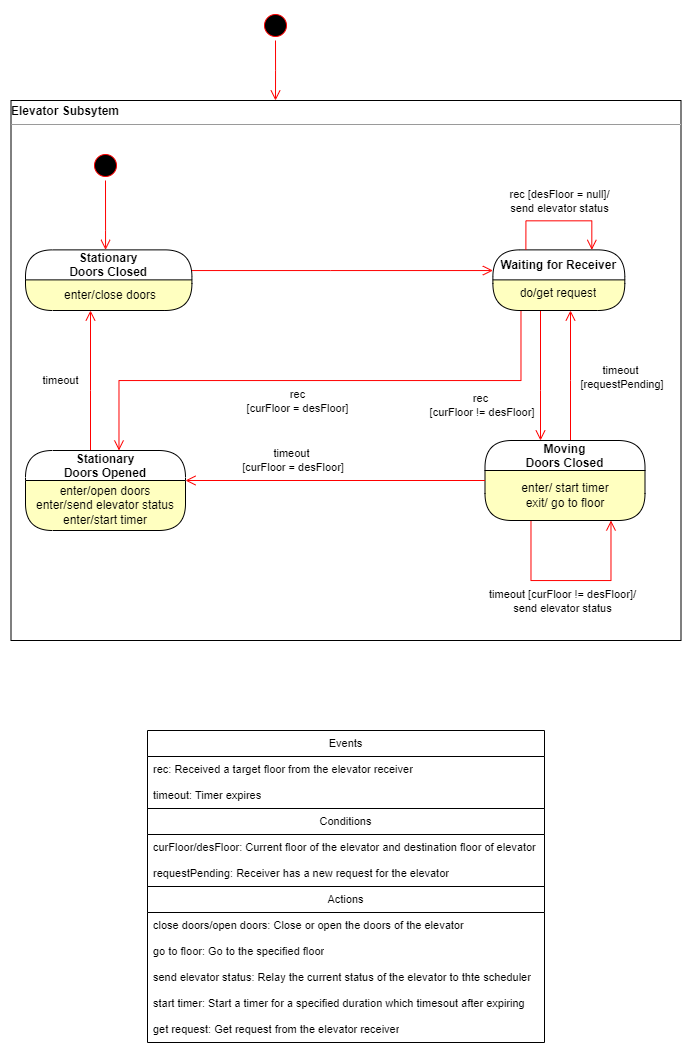

The diagram above was exported from draw.io. Its source (the exported page's mxGraphModel, read from the mxfile embedded in the PNG):
<mxGraphModel dx="1000" dy="589" grid="1" gridSize="10" guides="1" tooltips="1" connect="1" arrows="1" fold="1" page="1" pageScale="1" pageWidth="850" pageHeight="1100" math="0" shadow="0">
  <root>
    <mxCell id="0" />
    <mxCell id="1" parent="0" />
    <mxCell id="R55-uwzlXEFhKJWJyzfX-1" value="&lt;p style=&quot;text-align: left; margin: 4px 0px 0px;&quot;&gt;&lt;b&gt;Elevator Subsytem&lt;/b&gt;&lt;/p&gt;&lt;hr size=&quot;1&quot;&gt;&lt;div style=&quot;height:2px;&quot;&gt;&lt;/div&gt;" style="verticalAlign=top;align=right;overflow=fill;fontSize=12;fontFamily=Helvetica;html=1;whiteSpace=wrap;fontColor=default;" parent="1" vertex="1">
      <mxGeometry x="90.5" y="140" width="670" height="540" as="geometry" />
    </mxCell>
    <mxCell id="R15W-GndwZ2-i-Ss5foD-1" value="" style="ellipse;html=1;shape=startState;fillColor=#000000;strokeColor=#ff0000;" parent="1" vertex="1">
      <mxGeometry x="170" y="190" width="30" height="30" as="geometry" />
    </mxCell>
    <mxCell id="R15W-GndwZ2-i-Ss5foD-2" value="" style="edgeStyle=orthogonalEdgeStyle;html=1;verticalAlign=bottom;endArrow=open;endSize=8;strokeColor=#ff0000;rounded=0;" parent="1" source="R15W-GndwZ2-i-Ss5foD-1" target="R15W-GndwZ2-i-Ss5foD-52" edge="1">
      <mxGeometry relative="1" as="geometry">
        <mxPoint x="190" y="310" as="targetPoint" />
        <Array as="points">
          <mxPoint x="185" y="270" />
          <mxPoint x="185" y="270" />
        </Array>
      </mxGeometry>
    </mxCell>
    <mxCell id="R15W-GndwZ2-i-Ss5foD-7" style="edgeStyle=orthogonalEdgeStyle;shape=connector;rounded=0;orthogonalLoop=1;jettySize=auto;html=1;labelBackgroundColor=default;strokeColor=#ff0000;align=center;verticalAlign=bottom;fontFamily=Helvetica;fontSize=11;fontColor=default;endArrow=open;endSize=8;" parent="1" source="R15W-GndwZ2-i-Ss5foD-9" target="R15W-GndwZ2-i-Ss5foD-9" edge="1">
      <mxGeometry relative="1" as="geometry">
        <mxPoint x="564.4799999999998" y="653.4" as="targetPoint" />
        <Array as="points">
          <mxPoint x="610.5" y="620" />
          <mxPoint x="690.5" y="620" />
        </Array>
        <mxPoint x="504.31999999999994" y="654" as="sourcePoint" />
      </mxGeometry>
    </mxCell>
    <mxCell id="R15W-GndwZ2-i-Ss5foD-8" value="timeout [curFloor != desFloor]/&lt;div&gt;send elevator status&lt;/div&gt;" style="edgeLabel;html=1;align=center;verticalAlign=middle;resizable=0;points=[];fontSize=11;fontFamily=Helvetica;fontColor=default;" parent="R15W-GndwZ2-i-Ss5foD-7" vertex="1" connectable="0">
      <mxGeometry x="-0.1615" y="2" relative="1" as="geometry">
        <mxPoint x="7" y="22" as="offset" />
      </mxGeometry>
    </mxCell>
    <mxCell id="t-vjd6FcdIxfvDHrdbrA-23" style="edgeStyle=orthogonalEdgeStyle;rounded=0;orthogonalLoop=1;jettySize=auto;html=1;strokeColor=#ff0000;align=center;verticalAlign=bottom;fontFamily=Helvetica;fontSize=11;fontColor=default;labelBackgroundColor=default;endArrow=open;endSize=8;" edge="1" parent="1" source="R15W-GndwZ2-i-Ss5foD-9" target="t-vjd6FcdIxfvDHrdbrA-2">
      <mxGeometry relative="1" as="geometry">
        <Array as="points">
          <mxPoint x="650" y="420" />
          <mxPoint x="650" y="420" />
        </Array>
      </mxGeometry>
    </mxCell>
    <mxCell id="t-vjd6FcdIxfvDHrdbrA-24" value="timeout&lt;div&gt;&amp;nbsp;[requestPending]&lt;/div&gt;" style="edgeLabel;html=1;align=center;verticalAlign=middle;resizable=0;points=[];fontFamily=Helvetica;fontSize=11;fontColor=default;labelBackgroundColor=default;" vertex="1" connectable="0" parent="t-vjd6FcdIxfvDHrdbrA-23">
      <mxGeometry x="-0.0254" y="-2" relative="1" as="geometry">
        <mxPoint x="48" as="offset" />
      </mxGeometry>
    </mxCell>
    <mxCell id="R15W-GndwZ2-i-Ss5foD-9" value="Moving&#10;Doors Closed" style="swimlane;fontStyle=1;align=center;verticalAlign=middle;childLayout=stackLayout;horizontal=1;startSize=30;horizontalStack=0;resizeParent=0;resizeLast=1;container=0;collapsible=0;rounded=1;arcSize=30;swimlaneFillColor=#ffffc0;dropTarget=0;" parent="1" vertex="1">
      <mxGeometry x="564.5" y="480" width="160" height="80" as="geometry" />
    </mxCell>
    <mxCell id="R15W-GndwZ2-i-Ss5foD-10" value="enter/ start timer&lt;div&gt;exit/ go to floor&lt;br&gt;&lt;/div&gt;" style="text;html=1;strokeColor=none;fillColor=none;align=center;verticalAlign=middle;spacingLeft=4;spacingRight=4;whiteSpace=wrap;overflow=hidden;rotatable=0;fontColor=#000000;" parent="R15W-GndwZ2-i-Ss5foD-9" vertex="1">
      <mxGeometry y="30" width="160" height="50" as="geometry" />
    </mxCell>
    <mxCell id="yc4mXss8kiLhE_yOeH5I-4" value="enter/ start timer&lt;div&gt;exit/ go to floor&lt;br&gt;&lt;/div&gt;" style="text;html=1;strokeColor=none;fillColor=none;align=center;verticalAlign=middle;spacingLeft=4;spacingRight=4;whiteSpace=wrap;overflow=hidden;rotatable=0;fontColor=#000000;" vertex="1" parent="R15W-GndwZ2-i-Ss5foD-9">
      <mxGeometry y="80" width="160" as="geometry" />
    </mxCell>
    <mxCell id="R15W-GndwZ2-i-Ss5foD-14" style="edgeStyle=orthogonalEdgeStyle;shape=connector;rounded=0;orthogonalLoop=1;jettySize=auto;html=1;labelBackgroundColor=default;strokeColor=#ff0000;align=center;verticalAlign=bottom;fontFamily=Helvetica;fontSize=11;fontColor=default;endArrow=open;endSize=8;" parent="1" source="R15W-GndwZ2-i-Ss5foD-36" target="R15W-GndwZ2-i-Ss5foD-52" edge="1">
      <mxGeometry relative="1" as="geometry">
        <Array as="points">
          <mxPoint x="170" y="430" />
          <mxPoint x="170" y="430" />
        </Array>
      </mxGeometry>
    </mxCell>
    <mxCell id="R15W-GndwZ2-i-Ss5foD-15" value="timeout" style="edgeLabel;html=1;align=center;verticalAlign=middle;resizable=0;points=[];fontSize=11;fontFamily=Helvetica;fontColor=default;" parent="R15W-GndwZ2-i-Ss5foD-14" vertex="1" connectable="0">
      <mxGeometry x="0.0489" relative="1" as="geometry">
        <mxPoint x="-30" y="3" as="offset" />
      </mxGeometry>
    </mxCell>
    <mxCell id="R15W-GndwZ2-i-Ss5foD-18" style="edgeStyle=orthogonalEdgeStyle;shape=connector;rounded=0;orthogonalLoop=1;jettySize=auto;html=1;labelBackgroundColor=default;strokeColor=#ff0000;align=center;verticalAlign=bottom;fontFamily=Helvetica;fontSize=11;fontColor=default;endArrow=open;endSize=8;" parent="1" source="R15W-GndwZ2-i-Ss5foD-9" target="R15W-GndwZ2-i-Ss5foD-36" edge="1">
      <mxGeometry relative="1" as="geometry">
        <Array as="points">
          <mxPoint x="590.5" y="520" />
        </Array>
      </mxGeometry>
    </mxCell>
    <mxCell id="R15W-GndwZ2-i-Ss5foD-19" value="timeout&lt;br&gt;&amp;nbsp;[curFloor = desFloor]" style="edgeLabel;html=1;align=center;verticalAlign=middle;resizable=0;points=[];fontSize=11;fontFamily=Helvetica;fontColor=default;" parent="R15W-GndwZ2-i-Ss5foD-18" vertex="1" connectable="0">
      <mxGeometry x="-0.4638" y="1" relative="1" as="geometry">
        <mxPoint x="-114" y="-21" as="offset" />
      </mxGeometry>
    </mxCell>
    <mxCell id="R15W-GndwZ2-i-Ss5foD-35" value="" style="group" parent="1" vertex="1" connectable="0">
      <mxGeometry x="105" y="490" width="160" height="80" as="geometry" />
    </mxCell>
    <mxCell id="R15W-GndwZ2-i-Ss5foD-36" value="Stationary&#10;Doors Opened" style="swimlane;fontStyle=1;align=center;verticalAlign=middle;childLayout=stackLayout;horizontal=1;startSize=30;horizontalStack=0;resizeParent=0;resizeLast=1;container=0;collapsible=0;rounded=1;arcSize=30;swimlaneFillColor=#ffffc0;dropTarget=0;" parent="R15W-GndwZ2-i-Ss5foD-35" vertex="1">
      <mxGeometry width="160" height="80" as="geometry" />
    </mxCell>
    <mxCell id="R15W-GndwZ2-i-Ss5foD-37" value="enter/open doors&lt;div&gt;enter/send elevator status&lt;/div&gt;&lt;div&gt;enter/&lt;span style=&quot;background-color: initial;&quot;&gt;start timer&lt;/span&gt;&lt;/div&gt;" style="text;html=1;strokeColor=none;fillColor=none;align=center;verticalAlign=middle;spacingLeft=4;spacingRight=4;whiteSpace=wrap;overflow=hidden;rotatable=0;fontColor=#000000;" parent="R15W-GndwZ2-i-Ss5foD-35" vertex="1">
      <mxGeometry y="30" width="160" height="50" as="geometry" />
    </mxCell>
    <mxCell id="R15W-GndwZ2-i-Ss5foD-51" value="" style="group" parent="1" vertex="1" connectable="0">
      <mxGeometry x="105" y="289.38" width="170" height="60.62" as="geometry" />
    </mxCell>
    <mxCell id="R15W-GndwZ2-i-Ss5foD-52" value="Stationary&#10;Doors Closed" style="swimlane;fontStyle=1;align=center;verticalAlign=middle;childLayout=stackLayout;horizontal=1;startSize=30;horizontalStack=0;resizeParent=0;resizeLast=1;container=0;collapsible=0;rounded=1;arcSize=30;swimlaneFillColor=#ffffc0;dropTarget=0;" parent="R15W-GndwZ2-i-Ss5foD-51" vertex="1">
      <mxGeometry width="166.41762452107275" height="60.62" as="geometry" />
    </mxCell>
    <mxCell id="R15W-GndwZ2-i-Ss5foD-53" value="enter/close doors" style="text;html=1;strokeColor=none;fillColor=none;align=center;verticalAlign=middle;spacingLeft=4;spacingRight=4;whiteSpace=wrap;overflow=hidden;rotatable=0;fontColor=#000000;" parent="R15W-GndwZ2-i-Ss5foD-51" vertex="1">
      <mxGeometry y="30.31" width="170" height="29.69" as="geometry" />
    </mxCell>
    <mxCell id="R55-uwzlXEFhKJWJyzfX-2" value="" style="ellipse;html=1;shape=startState;fillColor=#000000;strokeColor=#ff0000;fontFamily=Helvetica;fontSize=11;fontColor=default;" parent="1" vertex="1">
      <mxGeometry x="340" y="50" width="30" height="30" as="geometry" />
    </mxCell>
    <mxCell id="R55-uwzlXEFhKJWJyzfX-3" value="" style="edgeStyle=orthogonalEdgeStyle;html=1;verticalAlign=bottom;endArrow=open;endSize=8;strokeColor=#ff0000;rounded=0;labelBackgroundColor=default;align=center;fontFamily=Helvetica;fontSize=11;fontColor=default;shape=connector;" parent="1" source="R55-uwzlXEFhKJWJyzfX-2" edge="1">
      <mxGeometry relative="1" as="geometry">
        <mxPoint x="355" y="140" as="targetPoint" />
      </mxGeometry>
    </mxCell>
    <mxCell id="R55-uwzlXEFhKJWJyzfX-9" value="" style="group" parent="1" vertex="1" connectable="0">
      <mxGeometry x="227" y="770" width="397" height="312" as="geometry" />
    </mxCell>
    <mxCell id="R15W-GndwZ2-i-Ss5foD-55" value="Events" style="swimlane;fontStyle=0;childLayout=stackLayout;horizontal=1;startSize=26;fillColor=none;horizontalStack=0;resizeParent=1;resizeParentMax=0;resizeLast=0;collapsible=1;marginBottom=0;whiteSpace=wrap;html=1;fontFamily=Helvetica;fontSize=11;fontColor=default;" parent="R55-uwzlXEFhKJWJyzfX-9" vertex="1">
      <mxGeometry width="397" height="78" as="geometry" />
    </mxCell>
    <mxCell id="R15W-GndwZ2-i-Ss5foD-56" value="rec: Received a target floor from the elevator receiver" style="text;strokeColor=none;fillColor=none;align=left;verticalAlign=top;spacingLeft=4;spacingRight=4;overflow=hidden;rotatable=0;points=[[0,0.5],[1,0.5]];portConstraint=eastwest;whiteSpace=wrap;html=1;fontSize=11;fontFamily=Helvetica;fontColor=default;" parent="R15W-GndwZ2-i-Ss5foD-55" vertex="1">
      <mxGeometry y="26" width="397" height="26" as="geometry" />
    </mxCell>
    <mxCell id="R15W-GndwZ2-i-Ss5foD-57" value="timeout: Timer expires" style="text;strokeColor=none;fillColor=none;align=left;verticalAlign=top;spacingLeft=4;spacingRight=4;overflow=hidden;rotatable=0;points=[[0,0.5],[1,0.5]];portConstraint=eastwest;whiteSpace=wrap;html=1;fontSize=11;fontFamily=Helvetica;fontColor=default;" parent="R15W-GndwZ2-i-Ss5foD-55" vertex="1">
      <mxGeometry y="52" width="397" height="26" as="geometry" />
    </mxCell>
    <mxCell id="R15W-GndwZ2-i-Ss5foD-61" value="Conditions" style="swimlane;fontStyle=0;childLayout=stackLayout;horizontal=1;startSize=26;fillColor=none;horizontalStack=0;resizeParent=1;resizeParentMax=0;resizeLast=0;collapsible=1;marginBottom=0;whiteSpace=wrap;html=1;fontFamily=Helvetica;fontSize=11;fontColor=default;" parent="R55-uwzlXEFhKJWJyzfX-9" vertex="1">
      <mxGeometry y="78" width="397" height="78" as="geometry" />
    </mxCell>
    <mxCell id="R15W-GndwZ2-i-Ss5foD-62" value="curFloor/desFloor: Current floor of the elevator and destination floor of elevator" style="text;strokeColor=none;fillColor=none;align=left;verticalAlign=top;spacingLeft=4;spacingRight=4;overflow=hidden;rotatable=0;points=[[0,0.5],[1,0.5]];portConstraint=eastwest;whiteSpace=wrap;html=1;fontSize=11;fontFamily=Helvetica;fontColor=default;" parent="R15W-GndwZ2-i-Ss5foD-61" vertex="1">
      <mxGeometry y="26" width="397" height="26" as="geometry" />
    </mxCell>
    <mxCell id="R55-uwzlXEFhKJWJyzfX-8" value="requestPending: Receiver has a new request for the elevator" style="text;strokeColor=none;fillColor=none;align=left;verticalAlign=top;spacingLeft=4;spacingRight=4;overflow=hidden;rotatable=0;points=[[0,0.5],[1,0.5]];portConstraint=eastwest;whiteSpace=wrap;html=1;fontSize=11;fontFamily=Helvetica;fontColor=default;" parent="R15W-GndwZ2-i-Ss5foD-61" vertex="1">
      <mxGeometry y="52" width="397" height="26" as="geometry" />
    </mxCell>
    <mxCell id="R15W-GndwZ2-i-Ss5foD-65" value="Actions" style="swimlane;fontStyle=0;childLayout=stackLayout;horizontal=1;startSize=26;fillColor=none;horizontalStack=0;resizeParent=1;resizeParentMax=0;resizeLast=0;collapsible=1;marginBottom=0;whiteSpace=wrap;html=1;fontFamily=Helvetica;fontSize=11;fontColor=default;" parent="R55-uwzlXEFhKJWJyzfX-9" vertex="1">
      <mxGeometry y="156" width="397" height="156" as="geometry" />
    </mxCell>
    <mxCell id="R15W-GndwZ2-i-Ss5foD-66" value="close doors/open doors: Close or open the doors of the elevator" style="text;strokeColor=none;fillColor=none;align=left;verticalAlign=top;spacingLeft=4;spacingRight=4;overflow=hidden;rotatable=0;points=[[0,0.5],[1,0.5]];portConstraint=eastwest;whiteSpace=wrap;html=1;fontSize=11;fontFamily=Helvetica;fontColor=default;" parent="R15W-GndwZ2-i-Ss5foD-65" vertex="1">
      <mxGeometry y="26" width="397" height="26" as="geometry" />
    </mxCell>
    <mxCell id="R15W-GndwZ2-i-Ss5foD-67" value="go to floor: Go to the specified floor" style="text;strokeColor=none;fillColor=none;align=left;verticalAlign=top;spacingLeft=4;spacingRight=4;overflow=hidden;rotatable=0;points=[[0,0.5],[1,0.5]];portConstraint=eastwest;whiteSpace=wrap;html=1;fontSize=11;fontFamily=Helvetica;fontColor=default;" parent="R15W-GndwZ2-i-Ss5foD-65" vertex="1">
      <mxGeometry y="52" width="397" height="26" as="geometry" />
    </mxCell>
    <mxCell id="R15W-GndwZ2-i-Ss5foD-68" value="send elevator status: Relay the current status of the elevator to thte scheduler" style="text;strokeColor=none;fillColor=none;align=left;verticalAlign=top;spacingLeft=4;spacingRight=4;overflow=hidden;rotatable=0;points=[[0,0.5],[1,0.5]];portConstraint=eastwest;whiteSpace=wrap;html=1;fontSize=11;fontFamily=Helvetica;fontColor=default;" parent="R15W-GndwZ2-i-Ss5foD-65" vertex="1">
      <mxGeometry y="78" width="397" height="26" as="geometry" />
    </mxCell>
    <mxCell id="R15W-GndwZ2-i-Ss5foD-69" value="start timer: Start a timer for a specified duration which timesout after expiring" style="text;strokeColor=none;fillColor=none;align=left;verticalAlign=top;spacingLeft=4;spacingRight=4;overflow=hidden;rotatable=0;points=[[0,0.5],[1,0.5]];portConstraint=eastwest;whiteSpace=wrap;html=1;fontSize=11;fontFamily=Helvetica;fontColor=default;" parent="R15W-GndwZ2-i-Ss5foD-65" vertex="1">
      <mxGeometry y="104" width="397" height="26" as="geometry" />
    </mxCell>
    <mxCell id="yc4mXss8kiLhE_yOeH5I-1" value="get request: Get request from the elevator receiver" style="text;strokeColor=none;fillColor=none;align=left;verticalAlign=top;spacingLeft=4;spacingRight=4;overflow=hidden;rotatable=0;points=[[0,0.5],[1,0.5]];portConstraint=eastwest;whiteSpace=wrap;html=1;fontSize=11;fontFamily=Helvetica;fontColor=default;" vertex="1" parent="R15W-GndwZ2-i-Ss5foD-65">
      <mxGeometry y="130" width="397" height="26" as="geometry" />
    </mxCell>
    <mxCell id="R15W-GndwZ2-i-Ss5foD-5" value="" style="edgeStyle=orthogonalEdgeStyle;html=1;verticalAlign=bottom;endArrow=open;endSize=8;strokeColor=#ff0000;rounded=0;" parent="1" source="t-vjd6FcdIxfvDHrdbrA-2" target="R15W-GndwZ2-i-Ss5foD-36" edge="1">
      <mxGeometry relative="1" as="geometry">
        <mxPoint x="185" y="430" as="targetPoint" />
        <Array as="points">
          <mxPoint x="600.5" y="420" />
          <mxPoint x="198.5" y="420" />
        </Array>
      </mxGeometry>
    </mxCell>
    <mxCell id="R15W-GndwZ2-i-Ss5foD-6" value="rec&lt;br&gt;[curFloor = desFloor]" style="edgeLabel;html=1;align=center;verticalAlign=middle;resizable=0;points=[];fontSize=11;fontFamily=Helvetica;fontColor=default;" parent="R15W-GndwZ2-i-Ss5foD-5" vertex="1" connectable="0">
      <mxGeometry x="-0.2" y="1" relative="1" as="geometry">
        <mxPoint x="-77" y="19" as="offset" />
      </mxGeometry>
    </mxCell>
    <mxCell id="R15W-GndwZ2-i-Ss5foD-3" style="edgeStyle=orthogonalEdgeStyle;shape=connector;rounded=0;orthogonalLoop=1;jettySize=auto;html=1;labelBackgroundColor=default;strokeColor=#ff0000;align=center;verticalAlign=bottom;fontFamily=Helvetica;fontSize=11;fontColor=default;endArrow=open;endSize=8;" parent="1" source="t-vjd6FcdIxfvDHrdbrA-2" target="R15W-GndwZ2-i-Ss5foD-9" edge="1">
      <mxGeometry relative="1" as="geometry">
        <Array as="points">
          <mxPoint x="620" y="430" />
          <mxPoint x="620" y="430" />
        </Array>
      </mxGeometry>
    </mxCell>
    <mxCell id="R15W-GndwZ2-i-Ss5foD-4" value="rec&lt;div&gt;&amp;nbsp;[curFloor != desFloor]&lt;/div&gt;" style="edgeLabel;html=1;align=center;verticalAlign=middle;resizable=0;points=[];fontSize=11;fontFamily=Helvetica;fontColor=default;" parent="R15W-GndwZ2-i-Ss5foD-3" vertex="1" connectable="0">
      <mxGeometry x="-0.1211" y="-1" relative="1" as="geometry">
        <mxPoint x="-59" y="37" as="offset" />
      </mxGeometry>
    </mxCell>
    <mxCell id="t-vjd6FcdIxfvDHrdbrA-1" value="" style="group" vertex="1" connectable="0" parent="1">
      <mxGeometry x="572.39" y="289.38" width="144.21" height="60.62" as="geometry" />
    </mxCell>
    <mxCell id="t-vjd6FcdIxfvDHrdbrA-2" value="Waiting for Receiver" style="swimlane;fontStyle=1;align=center;verticalAlign=middle;childLayout=stackLayout;horizontal=1;startSize=30;horizontalStack=0;resizeParent=0;resizeLast=1;container=0;collapsible=0;rounded=1;arcSize=30;swimlaneFillColor=#ffffc0;dropTarget=0;" vertex="1" parent="t-vjd6FcdIxfvDHrdbrA-1">
      <mxGeometry width="131.91136390567604" height="60.62" as="geometry" />
    </mxCell>
    <mxCell id="t-vjd6FcdIxfvDHrdbrA-9" value="do/get request" style="text;html=1;strokeColor=none;fillColor=none;align=center;verticalAlign=middle;spacingLeft=4;spacingRight=4;whiteSpace=wrap;overflow=hidden;rotatable=0;fontColor=#000000;" vertex="1" parent="t-vjd6FcdIxfvDHrdbrA-1">
      <mxGeometry x="-12.284845360824741" y="27.12372771929824" width="156.49484536082474" height="32.441271578947365" as="geometry" />
    </mxCell>
    <mxCell id="yc4mXss8kiLhE_yOeH5I-2" style="edgeStyle=orthogonalEdgeStyle;rounded=0;orthogonalLoop=1;jettySize=auto;html=1;strokeColor=#ff0000;align=center;verticalAlign=bottom;fontFamily=Helvetica;fontSize=11;fontColor=default;labelBackgroundColor=default;endArrow=open;endSize=8;exitX=0.25;exitY=0;exitDx=0;exitDy=0;entryX=0.75;entryY=0;entryDx=0;entryDy=0;" edge="1" parent="t-vjd6FcdIxfvDHrdbrA-1" source="t-vjd6FcdIxfvDHrdbrA-2" target="t-vjd6FcdIxfvDHrdbrA-2">
      <mxGeometry relative="1" as="geometry">
        <Array as="points">
          <mxPoint x="33" y="-29" />
          <mxPoint x="99" y="-29" />
        </Array>
      </mxGeometry>
    </mxCell>
    <mxCell id="yc4mXss8kiLhE_yOeH5I-3" value="rec [desFloor = null]/&lt;div&gt;send elevator status&lt;/div&gt;" style="edgeLabel;html=1;align=center;verticalAlign=middle;resizable=0;points=[];fontFamily=Helvetica;fontSize=11;fontColor=default;labelBackgroundColor=default;" vertex="1" connectable="0" parent="yc4mXss8kiLhE_yOeH5I-2">
      <mxGeometry x="-0.1245" relative="1" as="geometry">
        <mxPoint x="8" y="-20" as="offset" />
      </mxGeometry>
    </mxCell>
    <mxCell id="t-vjd6FcdIxfvDHrdbrA-5" value="" style="edgeStyle=orthogonalEdgeStyle;html=1;verticalAlign=bottom;endArrow=open;endSize=8;strokeColor=#ff0000;rounded=0;" edge="1" parent="1" source="R15W-GndwZ2-i-Ss5foD-52" target="t-vjd6FcdIxfvDHrdbrA-2">
      <mxGeometry relative="1" as="geometry">
        <mxPoint x="221.5" y="313" as="targetPoint" />
        <Array as="points">
          <mxPoint x="410" y="310" />
          <mxPoint x="410" y="310" />
        </Array>
        <mxPoint x="120.80893749999996" y="304.11684210526323" as="sourcePoint" />
      </mxGeometry>
    </mxCell>
  </root>
</mxGraphModel>